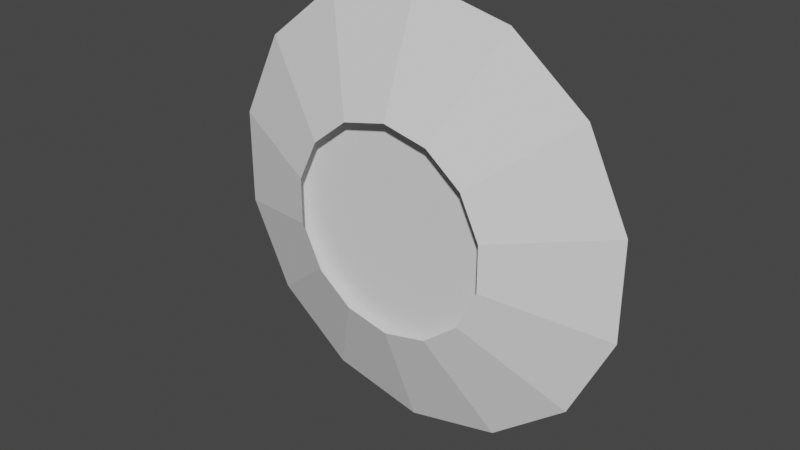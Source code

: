 # Source: CirclePortal.blend  (saved by Blender 2.92.15; exported with 4.5.12 LTS)
import bpy
from mathutils import Matrix  # noqa: F401  (used for matrix-valued properties, if any)

bpy.ops.wm.read_factory_settings(use_empty=True)
scene = bpy.context.scene
scene.name = 'Scene'

# ---- collections
col_collection = bpy.data.collections.new('Collection'); scene.collection.children.link(col_collection)

# ---- world
world_world = bpy.data.worlds.new('World'); scene.world = world_world
world_world.use_nodes = True; world_world.node_tree.nodes.clear()
_N = world_world.node_tree.nodes; _L = world_world.node_tree.links
n0 = _N.new('ShaderNodeOutputWorld'); n0.name = 'World Output'; n0.location = (300, 300)
n1 = _N.new('ShaderNodeBackground'); n1.name = 'Background'; n1.location = (10, 300)
n1.inputs[0].default_value = (0.05088, 0.05088, 0.05088, 1.0)
_L.new(n1.outputs[0], n0.inputs[0])
n0.is_active_output = True
world_world.color = (0.05088, 0.05088, 0.05088)
world_world.use_sun_shadow = False
world_world.sun_shadow_jitter_overblur = 0.0

# ---- meshes
me_circle = bpy.data.meshes.new('Circle')
me_circle.from_pydata([(0.0, 1.0, -0.1969), (-0.4339, 0.901, -0.1969), (-0.7818, 0.6235, -0.1969), (-0.9749, 0.2225, -0.1969), (-0.9749, -0.2225, -0.1969), (-0.7818, -0.6235, -0.1969), (-0.4339, -0.901, -0.1969), (-1.51e-07, -1.0, -0.1969), (0.4339, -0.901, -0.1969), (0.7818, -0.6235, -0.1969), (0.9749, -0.2225, -0.1969), (0.9749, 0.2225, -0.1969), (0.7818, 0.6235, -0.1969), (0.4339, 0.901, -0.1969), (-0.2063, 0.4283, -7.698e-17), (2.782e-08, 0.4754, -7.698e-17), (-0.3717, 0.2964, -7.698e-17), (-0.4635, 0.1058, -7.698e-17), (-0.4635, -0.1058, -7.698e-17), (-0.3717, -0.2964, -7.698e-17), (-0.2063, -0.4283, -7.698e-17), (-8.238e-08, -0.4754, -7.698e-17), (0.2063, -0.4283, -7.698e-17), (0.3717, -0.2964, -7.698e-17), (0.4635, -0.1058, -7.698e-17), (0.4635, 0.1058, -7.698e-17), (0.3717, 0.2964, -7.698e-17), (0.2063, 0.4283, -7.698e-17)], [], [(15, 14, 1, 0), (14, 16, 2, 1), (16, 17, 3, 2), (17, 18, 4, 3), (18, 19, 5, 4), (19, 20, 6, 5), (20, 21, 7, 6), (21, 22, 8, 7), (22, 23, 9, 8), (23, 24, 10, 9), (24, 25, 11, 10), (25, 26, 12, 11), (26, 27, 13, 12), (27, 15, 0, 13)])
_uv = me_circle.uv_layers.new(name='UVMap')
_uv.uv.foreach_set('vector', [0.2168, 0.9629, 0.1387, 0.9629, 0.1543, 0.01367, 0.2207, 0.01367, 0.1387, 0.9629, 0.0918, 0.9629, 0.08789, 0.01367, 0.1543, 0.01367, 0.0918, 0.9629, 0.02148, 0.9668, 0.01367, 0.01367, 0.08789, 0.01367, 0.9824, 0.9629, 0.9121, 0.9629, 0.9043, 0.01367, 0.9746, 0.01367, 0.9121, 0.9629, 0.8535, 0.9629, 0.8379, 0.01367, 0.9043, 0.01367, 0.8535, 0.9629, 0.7754, 0.9629, 0.7715, 0.01367, 0.8379, 0.01367, 0.7754, 0.9629, 0.709, 0.959, 0.7129, 0.01758, 0.7715, 0.01367, 0.709, 0.959, 0.6309, 0.9551, 0.6387, 0.01367, 0.7129, 0.01758, 0.6309, 0.9551, 0.5449, 0.9629, 0.5566, 0.01758, 0.6387, 0.01367, 0.5449, 0.9629, 0.4824, 0.959, 0.4902, 0.01758, 0.5566, 0.01758, 0.4824, 0.959, 0.4199, 0.959, 0.4277, 0.01758, 0.4902, 0.01758, 0.4199, 0.959, 0.3457, 0.9629, 0.3535, 0.01758, 0.4277, 0.01758, 0.3457, 0.9629, 0.2793, 0.9629, 0.291, 0.01758, 0.3535, 0.01758, 0.2793, 0.9629, 0.2168, 0.9629, 0.2207, 0.01367, 0.291, 0.01758])
me_circle.use_remesh_fix_poles = True
me_circle.use_remesh_preserve_attributes = False
me_circle.use_mirror_vertex_groups = False
me_circle.update()
me_circle_002 = bpy.data.meshes.new('Circle.002')
me_circle_002.from_pydata([(-0.2063, 0.4283, -7.698e-17), (2.782e-08, 0.4754, -7.698e-17), (-0.3717, 0.2964, -7.698e-17), (-0.4635, 0.1058, -7.698e-17), (-0.4635, -0.1058, -7.698e-17), (-0.3717, -0.2964, -7.698e-17), (-0.2063, -0.4283, -7.698e-17), (-8.238e-08, -0.4754, -7.698e-17), (0.2063, -0.4283, -7.698e-17), (0.3717, -0.2964, -7.698e-17), (0.4635, -0.1058, -7.698e-17), (0.4635, 0.1058, -7.698e-17), (0.3717, 0.2964, -7.698e-17), (0.2063, 0.4283, -7.698e-17)], [], [(0, 1, 13, 12, 11, 10, 9, 8, 7, 6, 5, 4, 3, 2)])
_uv = me_circle_002.uv_layers.new(name='UVMap')
_uv.uv.foreach_set('vector', [0.7246, 0.9473, 0.502, 0.9941, 0.2832, 0.9395, 0.09961, 0.7949, 0.005859, 0.5918, 0.009766, 0.373, 0.1113, 0.1816, 0.2871, 0.04883, 0.502, 0.009766, 0.7168, 0.06055, 0.8926, 0.2012, 0.9902, 0.3926, 0.9941, 0.6113, 0.9004, 0.8066])
me_circle_002.use_remesh_fix_poles = True
me_circle_002.use_remesh_preserve_attributes = False
me_circle_002.use_mirror_vertex_groups = False
me_circle_002.update()
me_circle_001 = bpy.data.meshes.new('Circle.001')
me_circle_001.from_pydata([(8.882e-16, 0.0, 1.0), (-0.4067, 0.0, 0.9135), (-0.7431, 0.0, 0.6691), (-0.9511, 2.98e-08, 0.309), (-0.9945, 4.47e-08, -0.1045), (-0.866, 5.96e-08, -0.5), (-0.5878, 5.96e-08, -0.809), (-0.2079, 5.96e-08, -0.9781), (0.2079, 5.96e-08, -0.9781), (0.5878, 5.96e-08, -0.809), (0.866, 5.96e-08, -0.5), (0.9945, 4.47e-08, -0.1045), (0.9511, 2.98e-08, 0.309), (0.7431, 0.0, 0.6691), (0.4067, 0.0, 0.9135)], [], [(1, 0, 14, 13, 12, 11, 10, 9, 8, 7, 6, 5, 4, 3, 2)])
_uv = me_circle_001.uv_layers.new(name='UVMap')
_uv.uv.foreach_set('vector', [0.7541, 0.9354, 0.5553, 1.0, 0.3474, 0.9781, 0.1663, 0.8736, 0.04347, 0.7045, 0.0, 0.5, 0.04347, 0.2955, 0.1663, 0.1264, 0.3474, 0.02185, 0.5553, 0.0, 0.7541, 0.0646, 0.9095, 0.2045, 0.9945, 0.3955, 0.9945, 0.6045, 0.9095, 0.7955])
me_circle_001.use_remesh_fix_poles = True
me_circle_001.use_remesh_preserve_attributes = False
me_circle_001.use_mirror_vertex_groups = False
me_circle_001.update()

# ---- objects
ob_flamesmesh = bpy.data.objects.new('FlamesMesh', me_circle)
ob_insidedistortion = bpy.data.objects.new('InsideDistortion', me_circle_002)
ob_fresnelmesh = bpy.data.objects.new('FresnelMesh', me_circle_001)

# ---- transforms, parenting, visibility, modifiers, constraints
ob_flamesmesh.location = (0.0, 0.0, 0.0)
ob_flamesmesh.rotation_euler = (1.571, -0.0, 0.0)
ob_flamesmesh.lineart.crease_threshold = 0.0
ob_insidedistortion.location = (0.0, 0.1135, 0.0)
ob_insidedistortion.rotation_euler = (1.571, -0.0, 0.0)
ob_insidedistortion.lineart.crease_threshold = 0.0
ob_fresnelmesh.location = (0.0, 0.06522, 0.0)
ob_fresnelmesh.scale = (0.5951, 0.5951, 0.5951)
ob_fresnelmesh.lineart.crease_threshold = 0.0

# ---- collection membership
col_collection.objects.link(ob_flamesmesh)
col_collection.objects.link(ob_insidedistortion)
col_collection.objects.link(ob_fresnelmesh)

# ---- scene / render settings (as saved in the file)
scene.frame_start = 1; scene.frame_end = 250; scene.frame_set(1)
scene.render.engine = 'BLENDER_EEVEE_NEXT'
scene.cycles.use_denoising = False
scene.cycles.samples = 128
scene.cycles.sampling_pattern = 'TABULATED_SOBOL'
scene.cycles.use_adaptive_sampling = False
scene.cycles.use_light_tree = False
scene.view_settings.view_transform = 'Filmic'
bpy.context.view_layer.update()

# ---- added for rendering (the .blend has no active camera and no usable light): camera, sun
cam_auto = bpy.data.cameras.new('AutoCamera')
cam_auto.lens = 50.0
cam_auto.sensor_width = 36.0
cam_auto.clip_end = 1000.0
ob_auto_camera = bpy.data.objects.new('AutoCamera', cam_auto)
scene.collection.objects.link(ob_auto_camera)
ob_auto_camera.location = (2.59074, -3.01045, 2.0726)
ob_auto_camera.rotation_euler = (1.09748, -7.21219e-08, 0.694738)
scene.camera = ob_auto_camera
light_auto_sun = bpy.data.lights.new('AutoSun', 'SUN')
light_auto_sun.energy = 3.0
light_auto_sun.angle = 0.0523599
ob_auto_sun = bpy.data.objects.new('AutoSun', light_auto_sun)
scene.collection.objects.link(ob_auto_sun)
ob_auto_sun.rotation_euler = (0.872665, 0.174533, 0.523599)
bpy.context.view_layer.update()
